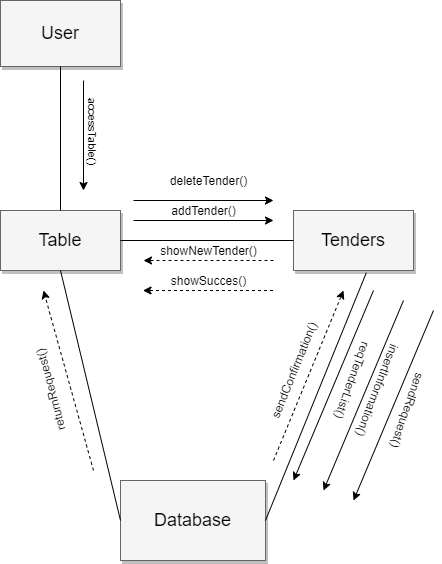

The diagram above was exported from draw.io. Its source (the exported page's mxGraphModel, read from the mxfile embedded in the PNG):
<mxGraphModel dx="1038" dy="498" grid="1" gridSize="10" guides="1" tooltips="1" connect="1" arrows="1" fold="1" page="1" pageScale="1.5" pageWidth="1169" pageHeight="826" background="#ffffff" math="0" shadow="0">
  <root>
    <mxCell id="0" style=";html=1;" />
    <mxCell id="1" style=";html=1;" parent="0" />
    <mxCell id="3a17f1ce550125da-8" value="User" style="whiteSpace=wrap;html=1;shadow=1;fontSize=18;fillColor=#f5f5f5;strokeColor=#666666;" parent="1" vertex="1">
      <mxGeometry x="597" y="420" width="120" height="66" as="geometry" />
    </mxCell>
    <mxCell id="3a17f1ce550125da-9" value="Table" style="whiteSpace=wrap;html=1;shadow=1;fontSize=18;fillColor=#f5f5f5;strokeColor=#666666;" parent="1" vertex="1">
      <mxGeometry x="597" y="630" width="120" height="60" as="geometry" />
    </mxCell>
    <mxCell id="3a17f1ce550125da-10" value="Database" style="whiteSpace=wrap;html=1;shadow=1;fontSize=18;fillColor=#f5f5f5;strokeColor=#666666;" parent="1" vertex="1">
      <mxGeometry x="717" y="900" width="145" height="80" as="geometry" />
    </mxCell>
    <mxCell id="3a17f1ce550125da-11" value="Tenders" style="whiteSpace=wrap;html=1;shadow=1;fontSize=18;fillColor=#f5f5f5;strokeColor=#666666;" parent="1" vertex="1">
      <mxGeometry x="890" y="630" width="120" height="60" as="geometry" />
    </mxCell>
    <mxCell id="_39rK-iXwKXh3UYJLjcF-1" style="edgeStyle=orthogonalEdgeStyle;rounded=0;orthogonalLoop=1;jettySize=auto;html=1;exitX=0.5;exitY=1;exitDx=0;exitDy=0;" edge="1" parent="1">
      <mxGeometry relative="1" as="geometry">
        <mxPoint x="870" y="734" as="sourcePoint" />
        <mxPoint x="870" y="734" as="targetPoint" />
      </mxGeometry>
    </mxCell>
    <mxCell id="_39rK-iXwKXh3UYJLjcF-8" value="" style="endArrow=none;html=1;exitX=0.607;exitY=1.037;exitDx=0;exitDy=0;entryX=1;entryY=0.5;entryDx=0;entryDy=0;exitPerimeter=0;" edge="1" parent="1" source="3a17f1ce550125da-11" target="3a17f1ce550125da-10">
      <mxGeometry width="50" height="50" relative="1" as="geometry">
        <mxPoint x="950" y="780" as="sourcePoint" />
        <mxPoint x="1000" y="730" as="targetPoint" />
      </mxGeometry>
    </mxCell>
    <mxCell id="_39rK-iXwKXh3UYJLjcF-10" value="" style="endArrow=none;html=1;exitX=1;exitY=0.5;exitDx=0;exitDy=0;entryX=0;entryY=0.5;entryDx=0;entryDy=0;" edge="1" parent="1" source="3a17f1ce550125da-9" target="3a17f1ce550125da-11">
      <mxGeometry width="50" height="50" relative="1" as="geometry">
        <mxPoint x="950" y="580" as="sourcePoint" />
        <mxPoint x="1000" y="530" as="targetPoint" />
      </mxGeometry>
    </mxCell>
    <mxCell id="_39rK-iXwKXh3UYJLjcF-11" value="" style="endArrow=none;html=1;exitX=0.5;exitY=1;exitDx=0;exitDy=0;entryX=0.5;entryY=0;entryDx=0;entryDy=0;" edge="1" parent="1" source="3a17f1ce550125da-8" target="3a17f1ce550125da-9">
      <mxGeometry width="50" height="50" relative="1" as="geometry">
        <mxPoint x="950" y="580" as="sourcePoint" />
        <mxPoint x="1000" y="530" as="targetPoint" />
      </mxGeometry>
    </mxCell>
    <mxCell id="_39rK-iXwKXh3UYJLjcF-13" value="" style="endArrow=classic;html=1;" edge="1" parent="1">
      <mxGeometry width="50" height="50" relative="1" as="geometry">
        <mxPoint x="680" y="500" as="sourcePoint" />
        <mxPoint x="680" y="610" as="targetPoint" />
      </mxGeometry>
    </mxCell>
    <mxCell id="_39rK-iXwKXh3UYJLjcF-17" value="accessTable()" style="edgeLabel;html=1;align=center;verticalAlign=middle;resizable=0;points=[];rotation=90;" vertex="1" connectable="0" parent="_39rK-iXwKXh3UYJLjcF-13">
      <mxGeometry x="0.0327" y="9" relative="1" as="geometry">
        <mxPoint x="1" y="-7" as="offset" />
      </mxGeometry>
    </mxCell>
    <mxCell id="_39rK-iXwKXh3UYJLjcF-25" value="" style="endArrow=classic;html=1;endFill=1;" edge="1" parent="1">
      <mxGeometry width="50" height="50" relative="1" as="geometry">
        <mxPoint x="730" y="640" as="sourcePoint" />
        <mxPoint x="870" y="640" as="targetPoint" />
      </mxGeometry>
    </mxCell>
    <mxCell id="_39rK-iXwKXh3UYJLjcF-26" value="" style="endArrow=classic;html=1;" edge="1" parent="1">
      <mxGeometry width="50" height="50" relative="1" as="geometry">
        <mxPoint x="970" y="710" as="sourcePoint" />
        <mxPoint x="890" y="900" as="targetPoint" />
      </mxGeometry>
    </mxCell>
    <mxCell id="_39rK-iXwKXh3UYJLjcF-28" value="returnRequest()" style="text;html=1;align=center;verticalAlign=middle;resizable=0;points=[];autosize=1;rotation=255;" vertex="1" parent="1">
      <mxGeometry x="597" y="800" width="100" height="20" as="geometry" />
    </mxCell>
    <mxCell id="_39rK-iXwKXh3UYJLjcF-30" value="sendRequest()" style="text;html=1;align=center;verticalAlign=middle;resizable=0;points=[];autosize=1;rotation=109;" vertex="1" parent="1">
      <mxGeometry x="960" y="820" width="90" height="20" as="geometry" />
    </mxCell>
    <mxCell id="_39rK-iXwKXh3UYJLjcF-31" value="" style="endArrow=classic;dashed=1;html=1;endFill=1;" edge="1" parent="1">
      <mxGeometry width="50" height="50" relative="1" as="geometry">
        <mxPoint x="870" y="680" as="sourcePoint" />
        <mxPoint x="740" y="680" as="targetPoint" />
      </mxGeometry>
    </mxCell>
    <mxCell id="_39rK-iXwKXh3UYJLjcF-36" value="" style="endArrow=classic;dashed=1;html=1;endFill=1;" edge="1" parent="1">
      <mxGeometry width="50" height="50" relative="1" as="geometry">
        <mxPoint x="869.5" y="710" as="sourcePoint" />
        <mxPoint x="739.5" y="710" as="targetPoint" />
      </mxGeometry>
    </mxCell>
    <mxCell id="_39rK-iXwKXh3UYJLjcF-39" value="" style="endArrow=none;html=1;exitX=0;exitY=0.5;exitDx=0;exitDy=0;entryX=0.5;entryY=1;entryDx=0;entryDy=0;" edge="1" parent="1" source="3a17f1ce550125da-10" target="3a17f1ce550125da-9">
      <mxGeometry width="50" height="50" relative="1" as="geometry">
        <mxPoint x="950" y="810" as="sourcePoint" />
        <mxPoint x="1000" y="760" as="targetPoint" />
      </mxGeometry>
    </mxCell>
    <mxCell id="_39rK-iXwKXh3UYJLjcF-42" value="addTender()" style="text;html=1;align=center;verticalAlign=middle;resizable=0;points=[];autosize=1;" vertex="1" parent="1">
      <mxGeometry x="760" y="620" width="80" height="20" as="geometry" />
    </mxCell>
    <mxCell id="_39rK-iXwKXh3UYJLjcF-45" value="deleteTender()" style="text;html=1;align=center;verticalAlign=middle;resizable=0;points=[];autosize=1;" vertex="1" parent="1">
      <mxGeometry x="759.5" y="590" width="90" height="20" as="geometry" />
    </mxCell>
    <mxCell id="_39rK-iXwKXh3UYJLjcF-46" value="" style="endArrow=classic;html=1;" edge="1" parent="1">
      <mxGeometry width="50" height="50" relative="1" as="geometry">
        <mxPoint x="730" y="620" as="sourcePoint" />
        <mxPoint x="870" y="620" as="targetPoint" />
      </mxGeometry>
    </mxCell>
    <mxCell id="_39rK-iXwKXh3UYJLjcF-49" value="showNewTender()" style="text;html=1;align=center;verticalAlign=middle;resizable=0;points=[];autosize=1;" vertex="1" parent="1">
      <mxGeometry x="750" y="660" width="110" height="20" as="geometry" />
    </mxCell>
    <mxCell id="_39rK-iXwKXh3UYJLjcF-52" value="showSucces()" style="text;html=1;align=center;verticalAlign=middle;resizable=0;points=[];autosize=1;" vertex="1" parent="1">
      <mxGeometry x="759.5" y="690" width="90" height="20" as="geometry" />
    </mxCell>
    <mxCell id="_39rK-iXwKXh3UYJLjcF-54" value="insertInformation()" style="text;html=1;align=center;verticalAlign=middle;resizable=0;points=[];autosize=1;rotation=111;perimeterSpacing=2;" vertex="1" parent="1">
      <mxGeometry x="920" y="800" width="110" height="20" as="geometry" />
    </mxCell>
    <mxCell id="_39rK-iXwKXh3UYJLjcF-57" value="" style="endArrow=classic;html=1;" edge="1" parent="1">
      <mxGeometry width="50" height="50" relative="1" as="geometry">
        <mxPoint x="1000" y="720" as="sourcePoint" />
        <mxPoint x="920" y="910" as="targetPoint" />
      </mxGeometry>
    </mxCell>
    <mxCell id="_39rK-iXwKXh3UYJLjcF-60" value="reqTenderList()" style="text;html=1;align=center;verticalAlign=middle;resizable=0;points=[];autosize=1;rotation=110;" vertex="1" parent="1">
      <mxGeometry x="900" y="790" width="100" height="20" as="geometry" />
    </mxCell>
    <mxCell id="_39rK-iXwKXh3UYJLjcF-62" value="" style="endArrow=classic;html=1;" edge="1" parent="1">
      <mxGeometry width="50" height="50" relative="1" as="geometry">
        <mxPoint x="1030" y="730" as="sourcePoint" />
        <mxPoint x="950" y="920" as="targetPoint" />
      </mxGeometry>
    </mxCell>
    <mxCell id="_39rK-iXwKXh3UYJLjcF-63" value="" style="endArrow=classic;dashed=1;html=1;endFill=1;" edge="1" parent="1">
      <mxGeometry width="50" height="50" relative="1" as="geometry">
        <mxPoint x="690" y="890" as="sourcePoint" />
        <mxPoint x="640" y="710" as="targetPoint" />
      </mxGeometry>
    </mxCell>
    <mxCell id="_39rK-iXwKXh3UYJLjcF-64" value="" style="endArrow=classic;dashed=1;html=1;endFill=1;" edge="1" parent="1">
      <mxGeometry width="50" height="50" relative="1" as="geometry">
        <mxPoint x="870" y="880" as="sourcePoint" />
        <mxPoint x="940" y="710" as="targetPoint" />
      </mxGeometry>
    </mxCell>
    <mxCell id="_39rK-iXwKXh3UYJLjcF-65" value="sendConfirmation()" style="text;html=1;align=center;verticalAlign=middle;resizable=0;points=[];autosize=1;rotation=292;" vertex="1" parent="1">
      <mxGeometry x="830" y="780" width="120" height="20" as="geometry" />
    </mxCell>
  </root>
</mxGraphModel>